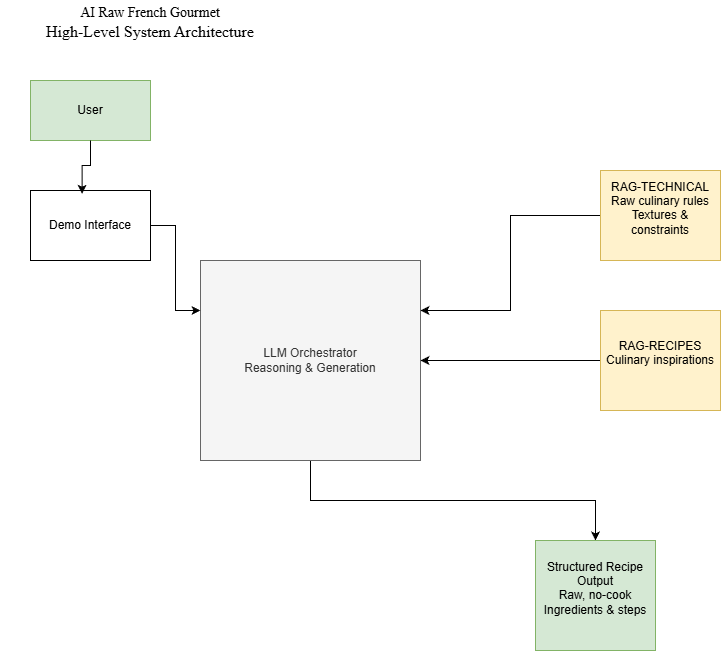

The diagram above was exported from draw.io. Its source (the exported page's mxGraphModel, read from the mxfile embedded in the PNG):
<mxGraphModel dx="994" dy="527" grid="1" gridSize="10" guides="1" tooltips="1" connect="1" arrows="1" fold="1" page="1" pageScale="1" pageWidth="1169" pageHeight="827" math="0" shadow="0">
  <root>
    <mxCell id="0" />
    <mxCell id="1" parent="0" />
    <mxCell id="suVEvxnt8CTdZ9avNQwP-8" parent="1" style="text;html=1;whiteSpace=wrap;strokeColor=none;fillColor=none;align=center;verticalAlign=middle;rounded=0;" value="&lt;div&gt;&lt;font face=&quot;Times New Roman&quot; style=&quot;font-size: 14px;&quot;&gt;AI Raw French Gourmet&lt;/font&gt;&lt;/div&gt;&lt;div&gt;&lt;font face=&quot;Times New Roman&quot; size=&quot;3&quot;&gt;High-Level System Architecture&lt;/font&gt;&lt;/div&gt;&lt;div&gt;&lt;br&gt;&lt;/div&gt;" vertex="1">
      <mxGeometry height="60" width="300" x="50" y="40" as="geometry" />
    </mxCell>
    <mxCell id="suVEvxnt8CTdZ9avNQwP-9" parent="1" style="rounded=0;whiteSpace=wrap;html=1;fillColor=#d5e8d4;strokeColor=#82b366;" value="User" vertex="1">
      <mxGeometry height="60" width="120" x="80" y="120" as="geometry" />
    </mxCell>
    <mxCell id="suVEvxnt8CTdZ9avNQwP-10" parent="1" style="rounded=0;whiteSpace=wrap;html=1;" value="Demo Interface" vertex="1">
      <mxGeometry height="70" width="120" x="80" y="230" as="geometry" />
    </mxCell>
    <mxCell id="suVEvxnt8CTdZ9avNQwP-19" edge="1" parent="1" source="suVEvxnt8CTdZ9avNQwP-11" style="edgeStyle=orthogonalEdgeStyle;rounded=0;orthogonalLoop=1;jettySize=auto;html=1;exitX=0.5;exitY=1;exitDx=0;exitDy=0;entryX=0.5;entryY=0;entryDx=0;entryDy=0;" target="suVEvxnt8CTdZ9avNQwP-14">
      <mxGeometry relative="1" as="geometry" />
    </mxCell>
    <mxCell id="suVEvxnt8CTdZ9avNQwP-11" parent="1" style="rounded=0;whiteSpace=wrap;html=1;fillColor=#f5f5f5;fontColor=#333333;strokeColor=#666666;" value="LLM Orchestrator&#10;Reasoning &amp; Generation" vertex="1">
      <mxGeometry height="200" width="220" x="250" y="300" as="geometry" />
    </mxCell>
    <mxCell id="suVEvxnt8CTdZ9avNQwP-16" edge="1" parent="1" source="suVEvxnt8CTdZ9avNQwP-12" style="edgeStyle=orthogonalEdgeStyle;rounded=0;orthogonalLoop=1;jettySize=auto;html=1;exitX=0;exitY=0.5;exitDx=0;exitDy=0;entryX=1;entryY=0.25;entryDx=0;entryDy=0;" target="suVEvxnt8CTdZ9avNQwP-11">
      <mxGeometry relative="1" as="geometry" />
    </mxCell>
    <mxCell id="suVEvxnt8CTdZ9avNQwP-12" parent="1" style="rounded=0;whiteSpace=wrap;html=1;fillColor=#fff2cc;strokeColor=#d6b656;" value="&lt;div&gt;RAG-TECHNICAL&lt;/div&gt;&lt;div&gt;Raw culinary rules&lt;/div&gt;&lt;div&gt;Textures &amp;amp; constraints&lt;/div&gt;&lt;div&gt;&lt;br&gt;&lt;/div&gt;" vertex="1">
      <mxGeometry height="90" width="120" x="650" y="210" as="geometry" />
    </mxCell>
    <mxCell id="suVEvxnt8CTdZ9avNQwP-17" edge="1" parent="1" source="suVEvxnt8CTdZ9avNQwP-13" style="edgeStyle=orthogonalEdgeStyle;rounded=0;orthogonalLoop=1;jettySize=auto;html=1;exitX=0;exitY=0.5;exitDx=0;exitDy=0;entryX=1;entryY=0.5;entryDx=0;entryDy=0;" target="suVEvxnt8CTdZ9avNQwP-11">
      <mxGeometry relative="1" as="geometry" />
    </mxCell>
    <mxCell id="suVEvxnt8CTdZ9avNQwP-13" parent="1" style="rounded=0;whiteSpace=wrap;html=1;fillColor=#fff2cc;strokeColor=#d6b656;" value="&lt;div&gt;RAG-RECIPES&lt;/div&gt;&lt;div&gt;Culinary inspirations&lt;/div&gt;&lt;div&gt;&lt;br&gt;&lt;/div&gt;" vertex="1">
      <mxGeometry height="100" width="120" x="650" y="350" as="geometry" />
    </mxCell>
    <mxCell id="suVEvxnt8CTdZ9avNQwP-14" parent="1" style="rounded=0;whiteSpace=wrap;html=1;fillColor=#d5e8d4;strokeColor=#82b366;" value="&lt;div&gt;Structured Recipe Output&lt;/div&gt;&lt;div&gt;Raw, no-cook&lt;/div&gt;&lt;div&gt;Ingredients &amp;amp; steps&lt;/div&gt;&lt;div&gt;&lt;br&gt;&lt;/div&gt;" vertex="1">
      <mxGeometry height="110" width="120" x="585" y="580" as="geometry" />
    </mxCell>
    <mxCell id="suVEvxnt8CTdZ9avNQwP-20" edge="1" parent="1" source="suVEvxnt8CTdZ9avNQwP-9" style="edgeStyle=orthogonalEdgeStyle;rounded=0;orthogonalLoop=1;jettySize=auto;html=1;exitX=0.5;exitY=1;exitDx=0;exitDy=0;entryX=0.43;entryY=0.047;entryDx=0;entryDy=0;entryPerimeter=0;" target="suVEvxnt8CTdZ9avNQwP-10">
      <mxGeometry relative="1" as="geometry" />
    </mxCell>
    <mxCell id="suVEvxnt8CTdZ9avNQwP-21" edge="1" parent="1" source="suVEvxnt8CTdZ9avNQwP-10" style="edgeStyle=orthogonalEdgeStyle;rounded=0;orthogonalLoop=1;jettySize=auto;html=1;entryX=0;entryY=0.25;entryDx=0;entryDy=0;" target="suVEvxnt8CTdZ9avNQwP-11">
      <mxGeometry relative="1" as="geometry">
        <mxPoint x="230" y="350" as="targetPoint" />
      </mxGeometry>
    </mxCell>
  </root>
</mxGraphModel>